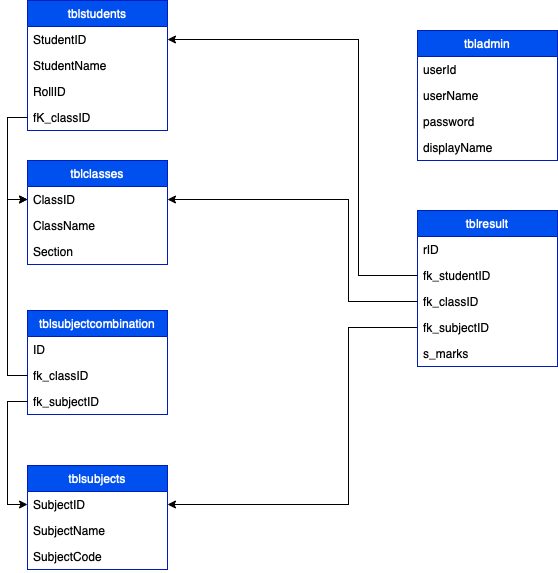

The diagram above was exported from draw.io. Its source (the exported page's mxGraphModel, read from the mxfile embedded in the PNG):
<mxGraphModel dx="946" dy="622" grid="1" gridSize="10" guides="1" tooltips="1" connect="1" arrows="1" fold="1" page="1" pageScale="1" pageWidth="827" pageHeight="1169" math="0" shadow="0">
  <root>
    <mxCell id="0" />
    <mxCell id="1" parent="0" />
    <mxCell id="N73i_R2ZQ_WmX0FleawG-1" value="tblstudents" style="swimlane;fontStyle=0;childLayout=stackLayout;horizontal=1;startSize=26;fillColor=#0050ef;horizontalStack=0;resizeParent=1;resizeParentMax=0;resizeLast=0;collapsible=1;marginBottom=0;fontColor=#ffffff;strokeColor=#001DBC;" parent="1" vertex="1">
      <mxGeometry x="149" y="174" width="140" height="130" as="geometry" />
    </mxCell>
    <mxCell id="N73i_R2ZQ_WmX0FleawG-2" value="StudentID" style="text;align=left;verticalAlign=top;spacingLeft=4;spacingRight=4;overflow=hidden;rotatable=0;points=[[0,0.5],[1,0.5]];portConstraint=eastwest;" parent="N73i_R2ZQ_WmX0FleawG-1" vertex="1">
      <mxGeometry y="26" width="140" height="26" as="geometry" />
    </mxCell>
    <mxCell id="N73i_R2ZQ_WmX0FleawG-3" value="StudentName" style="text;align=left;verticalAlign=top;spacingLeft=4;spacingRight=4;overflow=hidden;rotatable=0;points=[[0,0.5],[1,0.5]];portConstraint=eastwest;" parent="N73i_R2ZQ_WmX0FleawG-1" vertex="1">
      <mxGeometry y="52" width="140" height="26" as="geometry" />
    </mxCell>
    <mxCell id="N73i_R2ZQ_WmX0FleawG-18" value="RollID " style="text;strokeColor=none;fillColor=none;align=left;verticalAlign=top;spacingLeft=4;spacingRight=4;overflow=hidden;rotatable=0;points=[[0,0.5],[1,0.5]];portConstraint=eastwest;" parent="N73i_R2ZQ_WmX0FleawG-1" vertex="1">
      <mxGeometry y="78" width="140" height="26" as="geometry" />
    </mxCell>
    <mxCell id="N73i_R2ZQ_WmX0FleawG-4" value="fK_classID" style="text;strokeColor=none;fillColor=none;align=left;verticalAlign=top;spacingLeft=4;spacingRight=4;overflow=hidden;rotatable=0;points=[[0,0.5],[1,0.5]];portConstraint=eastwest;" parent="N73i_R2ZQ_WmX0FleawG-1" vertex="1">
      <mxGeometry y="104" width="140" height="26" as="geometry" />
    </mxCell>
    <mxCell id="N73i_R2ZQ_WmX0FleawG-5" value="tblclasses" style="swimlane;fontStyle=0;childLayout=stackLayout;horizontal=1;startSize=26;fillColor=#0050ef;horizontalStack=0;resizeParent=1;resizeParentMax=0;resizeLast=0;collapsible=1;marginBottom=0;fontColor=#ffffff;strokeColor=#001DBC;" parent="1" vertex="1">
      <mxGeometry x="149" y="334" width="140" height="104" as="geometry" />
    </mxCell>
    <mxCell id="N73i_R2ZQ_WmX0FleawG-6" value="ClassID" style="text;strokeColor=none;fillColor=none;align=left;verticalAlign=top;spacingLeft=4;spacingRight=4;overflow=hidden;rotatable=0;points=[[0,0.5],[1,0.5]];portConstraint=eastwest;" parent="N73i_R2ZQ_WmX0FleawG-5" vertex="1">
      <mxGeometry y="26" width="140" height="26" as="geometry" />
    </mxCell>
    <mxCell id="N73i_R2ZQ_WmX0FleawG-7" value="ClassName" style="text;strokeColor=none;fillColor=none;align=left;verticalAlign=top;spacingLeft=4;spacingRight=4;overflow=hidden;rotatable=0;points=[[0,0.5],[1,0.5]];portConstraint=eastwest;" parent="N73i_R2ZQ_WmX0FleawG-5" vertex="1">
      <mxGeometry y="52" width="140" height="26" as="geometry" />
    </mxCell>
    <mxCell id="N73i_R2ZQ_WmX0FleawG-8" value="Section" style="text;strokeColor=none;fillColor=none;align=left;verticalAlign=top;spacingLeft=4;spacingRight=4;overflow=hidden;rotatable=0;points=[[0,0.5],[1,0.5]];portConstraint=eastwest;" parent="N73i_R2ZQ_WmX0FleawG-5" vertex="1">
      <mxGeometry y="78" width="140" height="26" as="geometry" />
    </mxCell>
    <mxCell id="N73i_R2ZQ_WmX0FleawG-9" value="tblsubjectcombination" style="swimlane;fontStyle=0;childLayout=stackLayout;horizontal=1;startSize=26;fillColor=#0050ef;horizontalStack=0;resizeParent=1;resizeParentMax=0;resizeLast=0;collapsible=1;marginBottom=0;fontColor=#ffffff;strokeColor=#001DBC;" parent="1" vertex="1">
      <mxGeometry x="149" y="484" width="140" height="104" as="geometry" />
    </mxCell>
    <mxCell id="N73i_R2ZQ_WmX0FleawG-10" value="ID" style="text;strokeColor=none;fillColor=none;align=left;verticalAlign=top;spacingLeft=4;spacingRight=4;overflow=hidden;rotatable=0;points=[[0,0.5],[1,0.5]];portConstraint=eastwest;" parent="N73i_R2ZQ_WmX0FleawG-9" vertex="1">
      <mxGeometry y="26" width="140" height="26" as="geometry" />
    </mxCell>
    <mxCell id="N73i_R2ZQ_WmX0FleawG-11" value="fk_classID" style="text;strokeColor=none;fillColor=none;align=left;verticalAlign=top;spacingLeft=4;spacingRight=4;overflow=hidden;rotatable=0;points=[[0,0.5],[1,0.5]];portConstraint=eastwest;" parent="N73i_R2ZQ_WmX0FleawG-9" vertex="1">
      <mxGeometry y="52" width="140" height="26" as="geometry" />
    </mxCell>
    <mxCell id="N73i_R2ZQ_WmX0FleawG-12" value="fk_subjectID" style="text;strokeColor=none;fillColor=none;align=left;verticalAlign=top;spacingLeft=4;spacingRight=4;overflow=hidden;rotatable=0;points=[[0,0.5],[1,0.5]];portConstraint=eastwest;" parent="N73i_R2ZQ_WmX0FleawG-9" vertex="1">
      <mxGeometry y="78" width="140" height="26" as="geometry" />
    </mxCell>
    <mxCell id="N73i_R2ZQ_WmX0FleawG-13" value="tblsubjects" style="swimlane;fontStyle=0;childLayout=stackLayout;horizontal=1;startSize=26;fillColor=#0050ef;horizontalStack=0;resizeParent=1;resizeParentMax=0;resizeLast=0;collapsible=1;marginBottom=0;fontColor=#ffffff;strokeColor=#001DBC;" parent="1" vertex="1">
      <mxGeometry x="149" y="639" width="140" height="104" as="geometry" />
    </mxCell>
    <mxCell id="N73i_R2ZQ_WmX0FleawG-14" value="SubjectID" style="text;strokeColor=none;fillColor=none;align=left;verticalAlign=top;spacingLeft=4;spacingRight=4;overflow=hidden;rotatable=0;points=[[0,0.5],[1,0.5]];portConstraint=eastwest;" parent="N73i_R2ZQ_WmX0FleawG-13" vertex="1">
      <mxGeometry y="26" width="140" height="26" as="geometry" />
    </mxCell>
    <mxCell id="N73i_R2ZQ_WmX0FleawG-15" value="SubjectName" style="text;strokeColor=none;fillColor=none;align=left;verticalAlign=top;spacingLeft=4;spacingRight=4;overflow=hidden;rotatable=0;points=[[0,0.5],[1,0.5]];portConstraint=eastwest;" parent="N73i_R2ZQ_WmX0FleawG-13" vertex="1">
      <mxGeometry y="52" width="140" height="26" as="geometry" />
    </mxCell>
    <mxCell id="N73i_R2ZQ_WmX0FleawG-16" value="SubjectCode" style="text;strokeColor=none;fillColor=none;align=left;verticalAlign=top;spacingLeft=4;spacingRight=4;overflow=hidden;rotatable=0;points=[[0,0.5],[1,0.5]];portConstraint=eastwest;" parent="N73i_R2ZQ_WmX0FleawG-13" vertex="1">
      <mxGeometry y="78" width="140" height="26" as="geometry" />
    </mxCell>
    <mxCell id="N73i_R2ZQ_WmX0FleawG-19" value="tblresult" style="swimlane;fontStyle=0;childLayout=stackLayout;horizontal=1;startSize=26;fillColor=#0050ef;horizontalStack=0;resizeParent=1;resizeParentMax=0;resizeLast=0;collapsible=1;marginBottom=0;fontColor=#ffffff;strokeColor=#001DBC;" parent="1" vertex="1">
      <mxGeometry x="539" y="384" width="140" height="156" as="geometry" />
    </mxCell>
    <mxCell id="N73i_R2ZQ_WmX0FleawG-20" value="rID" style="text;strokeColor=none;fillColor=none;align=left;verticalAlign=top;spacingLeft=4;spacingRight=4;overflow=hidden;rotatable=0;points=[[0,0.5],[1,0.5]];portConstraint=eastwest;" parent="N73i_R2ZQ_WmX0FleawG-19" vertex="1">
      <mxGeometry y="26" width="140" height="26" as="geometry" />
    </mxCell>
    <mxCell id="N73i_R2ZQ_WmX0FleawG-21" value="fk_studentID" style="text;strokeColor=none;fillColor=none;align=left;verticalAlign=top;spacingLeft=4;spacingRight=4;overflow=hidden;rotatable=0;points=[[0,0.5],[1,0.5]];portConstraint=eastwest;" parent="N73i_R2ZQ_WmX0FleawG-19" vertex="1">
      <mxGeometry y="52" width="140" height="26" as="geometry" />
    </mxCell>
    <mxCell id="N73i_R2ZQ_WmX0FleawG-22" value="fk_classID" style="text;strokeColor=none;fillColor=none;align=left;verticalAlign=top;spacingLeft=4;spacingRight=4;overflow=hidden;rotatable=0;points=[[0,0.5],[1,0.5]];portConstraint=eastwest;" parent="N73i_R2ZQ_WmX0FleawG-19" vertex="1">
      <mxGeometry y="78" width="140" height="26" as="geometry" />
    </mxCell>
    <mxCell id="N73i_R2ZQ_WmX0FleawG-23" value="fk_subjectID" style="text;strokeColor=none;fillColor=none;align=left;verticalAlign=top;spacingLeft=4;spacingRight=4;overflow=hidden;rotatable=0;points=[[0,0.5],[1,0.5]];portConstraint=eastwest;" parent="N73i_R2ZQ_WmX0FleawG-19" vertex="1">
      <mxGeometry y="104" width="140" height="26" as="geometry" />
    </mxCell>
    <mxCell id="N73i_R2ZQ_WmX0FleawG-24" value="s_marks" style="text;strokeColor=none;fillColor=none;align=left;verticalAlign=top;spacingLeft=4;spacingRight=4;overflow=hidden;rotatable=0;points=[[0,0.5],[1,0.5]];portConstraint=eastwest;" parent="N73i_R2ZQ_WmX0FleawG-19" vertex="1">
      <mxGeometry y="130" width="140" height="26" as="geometry" />
    </mxCell>
    <mxCell id="N73i_R2ZQ_WmX0FleawG-25" value="tbladmin" style="swimlane;fontStyle=0;childLayout=stackLayout;horizontal=1;startSize=26;fillColor=#0050ef;horizontalStack=0;resizeParent=1;resizeParentMax=0;resizeLast=0;collapsible=1;marginBottom=0;fontColor=#ffffff;strokeColor=#001DBC;" parent="1" vertex="1">
      <mxGeometry x="539" y="204" width="140" height="130" as="geometry" />
    </mxCell>
    <mxCell id="N73i_R2ZQ_WmX0FleawG-26" value="userId" style="text;strokeColor=none;fillColor=none;align=left;verticalAlign=top;spacingLeft=4;spacingRight=4;overflow=hidden;rotatable=0;points=[[0,0.5],[1,0.5]];portConstraint=eastwest;" parent="N73i_R2ZQ_WmX0FleawG-25" vertex="1">
      <mxGeometry y="26" width="140" height="26" as="geometry" />
    </mxCell>
    <mxCell id="N73i_R2ZQ_WmX0FleawG-27" value="userName" style="text;strokeColor=none;fillColor=none;align=left;verticalAlign=top;spacingLeft=4;spacingRight=4;overflow=hidden;rotatable=0;points=[[0,0.5],[1,0.5]];portConstraint=eastwest;" parent="N73i_R2ZQ_WmX0FleawG-25" vertex="1">
      <mxGeometry y="52" width="140" height="26" as="geometry" />
    </mxCell>
    <mxCell id="N73i_R2ZQ_WmX0FleawG-28" value="password" style="text;strokeColor=none;fillColor=none;align=left;verticalAlign=top;spacingLeft=4;spacingRight=4;overflow=hidden;rotatable=0;points=[[0,0.5],[1,0.5]];portConstraint=eastwest;" parent="N73i_R2ZQ_WmX0FleawG-25" vertex="1">
      <mxGeometry y="78" width="140" height="26" as="geometry" />
    </mxCell>
    <mxCell id="N73i_R2ZQ_WmX0FleawG-29" value="displayName" style="text;strokeColor=none;fillColor=none;align=left;verticalAlign=top;spacingLeft=4;spacingRight=4;overflow=hidden;rotatable=0;points=[[0,0.5],[1,0.5]];portConstraint=eastwest;" parent="N73i_R2ZQ_WmX0FleawG-25" vertex="1">
      <mxGeometry y="104" width="140" height="26" as="geometry" />
    </mxCell>
    <mxCell id="N73i_R2ZQ_WmX0FleawG-30" style="edgeStyle=orthogonalEdgeStyle;rounded=0;orthogonalLoop=1;jettySize=auto;html=1;entryX=0;entryY=0.5;entryDx=0;entryDy=0;" parent="1" source="N73i_R2ZQ_WmX0FleawG-11" target="N73i_R2ZQ_WmX0FleawG-6" edge="1">
      <mxGeometry relative="1" as="geometry" />
    </mxCell>
    <mxCell id="N73i_R2ZQ_WmX0FleawG-31" style="edgeStyle=orthogonalEdgeStyle;rounded=0;orthogonalLoop=1;jettySize=auto;html=1;entryX=0;entryY=0.5;entryDx=0;entryDy=0;" parent="1" source="N73i_R2ZQ_WmX0FleawG-12" target="N73i_R2ZQ_WmX0FleawG-14" edge="1">
      <mxGeometry relative="1" as="geometry" />
    </mxCell>
    <mxCell id="N73i_R2ZQ_WmX0FleawG-32" style="rounded=0;orthogonalLoop=1;jettySize=auto;html=1;entryX=1;entryY=0.5;entryDx=0;entryDy=0;edgeStyle=orthogonalEdgeStyle;" parent="1" source="N73i_R2ZQ_WmX0FleawG-23" target="N73i_R2ZQ_WmX0FleawG-14" edge="1">
      <mxGeometry relative="1" as="geometry">
        <Array as="points">
          <mxPoint x="470" y="501" />
          <mxPoint x="470" y="678" />
        </Array>
      </mxGeometry>
    </mxCell>
    <mxCell id="N73i_R2ZQ_WmX0FleawG-33" style="edgeStyle=orthogonalEdgeStyle;rounded=0;orthogonalLoop=1;jettySize=auto;html=1;entryX=1;entryY=0.5;entryDx=0;entryDy=0;" parent="1" source="N73i_R2ZQ_WmX0FleawG-22" target="N73i_R2ZQ_WmX0FleawG-6" edge="1">
      <mxGeometry relative="1" as="geometry">
        <Array as="points">
          <mxPoint x="470" y="475" />
          <mxPoint x="470" y="373" />
        </Array>
      </mxGeometry>
    </mxCell>
    <mxCell id="N73i_R2ZQ_WmX0FleawG-34" style="edgeStyle=orthogonalEdgeStyle;rounded=0;orthogonalLoop=1;jettySize=auto;html=1;entryX=1;entryY=0.5;entryDx=0;entryDy=0;" parent="1" source="N73i_R2ZQ_WmX0FleawG-21" target="N73i_R2ZQ_WmX0FleawG-2" edge="1">
      <mxGeometry relative="1" as="geometry">
        <Array as="points">
          <mxPoint x="480" y="449" />
          <mxPoint x="480" y="213" />
        </Array>
      </mxGeometry>
    </mxCell>
    <mxCell id="N73i_R2ZQ_WmX0FleawG-35" style="edgeStyle=orthogonalEdgeStyle;rounded=0;orthogonalLoop=1;jettySize=auto;html=1;entryX=0;entryY=0.5;entryDx=0;entryDy=0;" parent="1" source="N73i_R2ZQ_WmX0FleawG-4" target="N73i_R2ZQ_WmX0FleawG-6" edge="1">
      <mxGeometry relative="1" as="geometry" />
    </mxCell>
  </root>
</mxGraphModel>